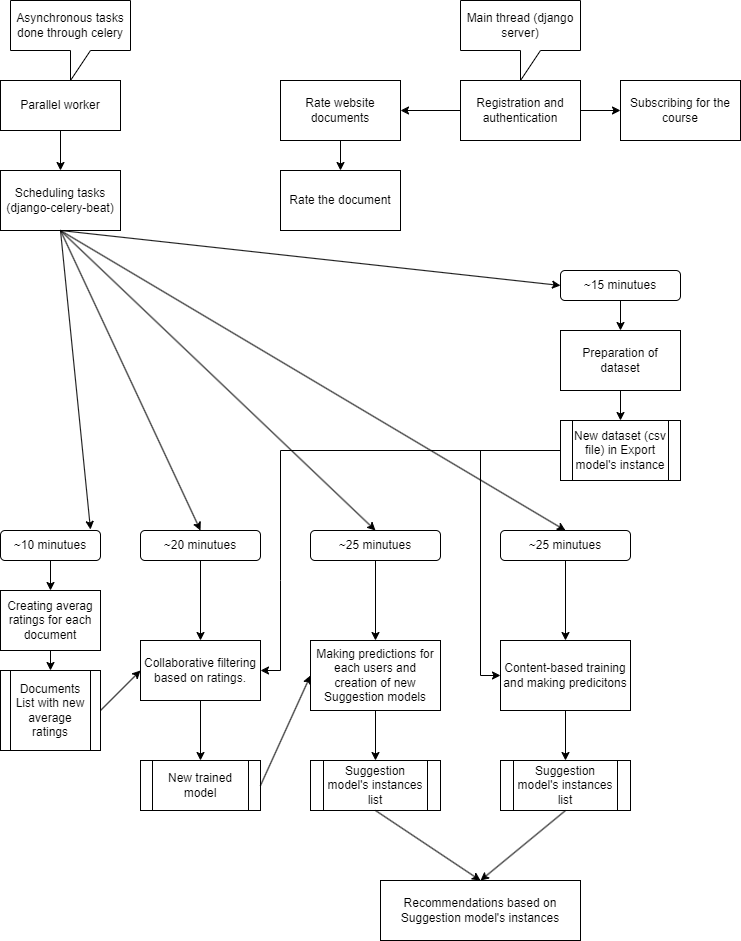

The diagram above was exported from draw.io. Its source (the exported page's mxGraphModel, read from the mxfile embedded in the PNG):
<mxGraphModel dx="1050" dy="618" grid="1" gridSize="10" guides="1" tooltips="1" connect="1" arrows="1" fold="1" page="1" pageScale="1" pageWidth="827" pageHeight="1169" math="0" shadow="0">
  <root>
    <mxCell id="0" />
    <mxCell id="1" parent="0" />
    <mxCell id="u54-PhboPpD-QbUdOWVN-1" value="Registration and authentication" style="rounded=0;whiteSpace=wrap;html=1;" parent="1" vertex="1">
      <mxGeometry x="540" y="120" width="120" height="60" as="geometry" />
    </mxCell>
    <mxCell id="u54-PhboPpD-QbUdOWVN-2" value="Rate website documents" style="rounded=0;whiteSpace=wrap;html=1;" parent="1" vertex="1">
      <mxGeometry x="360" y="120" width="120" height="60" as="geometry" />
    </mxCell>
    <mxCell id="u54-PhboPpD-QbUdOWVN-3" value="Subscribing for the course" style="rounded=0;whiteSpace=wrap;html=1;" parent="1" vertex="1">
      <mxGeometry x="700" y="120" width="120" height="60" as="geometry" />
    </mxCell>
    <mxCell id="u54-PhboPpD-QbUdOWVN-4" value="Rate the document" style="rounded=0;whiteSpace=wrap;html=1;" parent="1" vertex="1">
      <mxGeometry x="360" y="210" width="120" height="60" as="geometry" />
    </mxCell>
    <mxCell id="u54-PhboPpD-QbUdOWVN-5" value="Parallel worker" style="rounded=0;whiteSpace=wrap;html=1;" parent="1" vertex="1">
      <mxGeometry x="80" y="120" width="120" height="50" as="geometry" />
    </mxCell>
    <mxCell id="u54-PhboPpD-QbUdOWVN-6" value="Asynchronous tasks done through celery" style="shape=callout;whiteSpace=wrap;html=1;perimeter=calloutPerimeter;" parent="1" vertex="1">
      <mxGeometry x="90" y="40" width="120" height="80" as="geometry" />
    </mxCell>
    <mxCell id="u54-PhboPpD-QbUdOWVN-8" value="Scheduling tasks (django-celery-beat)" style="rounded=0;whiteSpace=wrap;html=1;" parent="1" vertex="1">
      <mxGeometry x="80" y="210" width="120" height="60" as="geometry" />
    </mxCell>
    <mxCell id="u54-PhboPpD-QbUdOWVN-13" value="~10 minutues" style="rounded=1;whiteSpace=wrap;html=1;" parent="1" vertex="1">
      <mxGeometry x="80" y="570" width="100" height="30" as="geometry" />
    </mxCell>
    <mxCell id="u54-PhboPpD-QbUdOWVN-14" value="~20 minutues" style="rounded=1;whiteSpace=wrap;html=1;" parent="1" vertex="1">
      <mxGeometry x="220" y="570" width="120" height="30" as="geometry" />
    </mxCell>
    <mxCell id="u54-PhboPpD-QbUdOWVN-15" value="~25 minutues" style="rounded=1;whiteSpace=wrap;html=1;" parent="1" vertex="1">
      <mxGeometry x="390" y="570" width="130" height="30" as="geometry" />
    </mxCell>
    <mxCell id="u54-PhboPpD-QbUdOWVN-16" value="~25 minutues" style="rounded=1;whiteSpace=wrap;html=1;" parent="1" vertex="1">
      <mxGeometry x="580" y="570" width="130" height="30" as="geometry" />
    </mxCell>
    <mxCell id="u54-PhboPpD-QbUdOWVN-17" value="Creating averag ratings for each document" style="rounded=0;whiteSpace=wrap;html=1;" parent="1" vertex="1">
      <mxGeometry x="80" y="630" width="100" height="60" as="geometry" />
    </mxCell>
    <mxCell id="u54-PhboPpD-QbUdOWVN-18" value="Documents List with new average ratings" style="shape=process;whiteSpace=wrap;html=1;backgroundOutline=1;" parent="1" vertex="1">
      <mxGeometry x="80" y="710" width="100" height="80" as="geometry" />
    </mxCell>
    <mxCell id="u54-PhboPpD-QbUdOWVN-20" value="" style="endArrow=classic;html=1;rounded=0;exitX=1;exitY=0.5;exitDx=0;exitDy=0;entryX=0;entryY=0.5;entryDx=0;entryDy=0;" parent="1" source="u54-PhboPpD-QbUdOWVN-18" target="u54-PhboPpD-QbUdOWVN-32" edge="1">
      <mxGeometry width="50" height="50" relative="1" as="geometry">
        <mxPoint x="390" y="670" as="sourcePoint" />
        <mxPoint x="220" y="650" as="targetPoint" />
      </mxGeometry>
    </mxCell>
    <mxCell id="u54-PhboPpD-QbUdOWVN-22" value="" style="endArrow=classic;html=1;rounded=0;exitX=0.5;exitY=1;exitDx=0;exitDy=0;entryX=0.5;entryY=0;entryDx=0;entryDy=0;" parent="1" source="u54-PhboPpD-QbUdOWVN-13" target="u54-PhboPpD-QbUdOWVN-17" edge="1">
      <mxGeometry width="50" height="50" relative="1" as="geometry">
        <mxPoint x="390" y="670" as="sourcePoint" />
        <mxPoint x="440" y="620" as="targetPoint" />
      </mxGeometry>
    </mxCell>
    <mxCell id="u54-PhboPpD-QbUdOWVN-24" value="" style="endArrow=classic;html=1;rounded=0;exitX=0.5;exitY=1;exitDx=0;exitDy=0;entryX=0.5;entryY=0;entryDx=0;entryDy=0;" parent="1" source="u54-PhboPpD-QbUdOWVN-17" target="u54-PhboPpD-QbUdOWVN-18" edge="1">
      <mxGeometry width="50" height="50" relative="1" as="geometry">
        <mxPoint x="390" y="670" as="sourcePoint" />
        <mxPoint x="440" y="620" as="targetPoint" />
      </mxGeometry>
    </mxCell>
    <mxCell id="u54-PhboPpD-QbUdOWVN-25" value="" style="endArrow=classic;html=1;rounded=0;exitX=0.5;exitY=1;exitDx=0;exitDy=0;entryX=0.9;entryY=-0.033;entryDx=0;entryDy=0;entryPerimeter=0;" parent="1" source="u54-PhboPpD-QbUdOWVN-8" target="u54-PhboPpD-QbUdOWVN-13" edge="1">
      <mxGeometry width="50" height="50" relative="1" as="geometry">
        <mxPoint x="170" y="350" as="sourcePoint" />
        <mxPoint x="440" y="440" as="targetPoint" />
      </mxGeometry>
    </mxCell>
    <mxCell id="u54-PhboPpD-QbUdOWVN-29" value="" style="endArrow=classic;html=1;rounded=0;entryX=0.5;entryY=0;entryDx=0;entryDy=0;" parent="1" target="u54-PhboPpD-QbUdOWVN-15" edge="1">
      <mxGeometry width="50" height="50" relative="1" as="geometry">
        <mxPoint x="140" y="270" as="sourcePoint" />
        <mxPoint x="440" y="440" as="targetPoint" />
      </mxGeometry>
    </mxCell>
    <mxCell id="u54-PhboPpD-QbUdOWVN-30" value="" style="endArrow=classic;html=1;rounded=0;entryX=0.5;entryY=0;entryDx=0;entryDy=0;" parent="1" target="u54-PhboPpD-QbUdOWVN-14" edge="1">
      <mxGeometry width="50" height="50" relative="1" as="geometry">
        <mxPoint x="140" y="270" as="sourcePoint" />
        <mxPoint x="440" y="440" as="targetPoint" />
      </mxGeometry>
    </mxCell>
    <mxCell id="u54-PhboPpD-QbUdOWVN-31" value="" style="endArrow=classic;html=1;rounded=0;entryX=0.5;entryY=0;entryDx=0;entryDy=0;exitX=0.5;exitY=1;exitDx=0;exitDy=0;" parent="1" source="u54-PhboPpD-QbUdOWVN-8" target="u54-PhboPpD-QbUdOWVN-16" edge="1">
      <mxGeometry width="50" height="50" relative="1" as="geometry">
        <mxPoint x="170" y="350" as="sourcePoint" />
        <mxPoint x="440" y="440" as="targetPoint" />
      </mxGeometry>
    </mxCell>
    <mxCell id="u54-PhboPpD-QbUdOWVN-32" value="Collaborative filtering based on ratings." style="rounded=0;whiteSpace=wrap;html=1;" parent="1" vertex="1">
      <mxGeometry x="220" y="680" width="120" height="60" as="geometry" />
    </mxCell>
    <mxCell id="u54-PhboPpD-QbUdOWVN-33" value="" style="endArrow=classic;html=1;rounded=0;exitX=0.5;exitY=1;exitDx=0;exitDy=0;" parent="1" source="u54-PhboPpD-QbUdOWVN-32" target="u54-PhboPpD-QbUdOWVN-34" edge="1">
      <mxGeometry width="50" height="50" relative="1" as="geometry">
        <mxPoint x="390" y="670" as="sourcePoint" />
        <mxPoint x="280" y="710" as="targetPoint" />
      </mxGeometry>
    </mxCell>
    <mxCell id="u54-PhboPpD-QbUdOWVN-34" value="New trained model" style="shape=process;whiteSpace=wrap;html=1;backgroundOutline=1;" parent="1" vertex="1">
      <mxGeometry x="220" y="800" width="120" height="50" as="geometry" />
    </mxCell>
    <mxCell id="u54-PhboPpD-QbUdOWVN-35" value="" style="endArrow=classic;html=1;rounded=0;exitX=0.5;exitY=1;exitDx=0;exitDy=0;entryX=0.5;entryY=0;entryDx=0;entryDy=0;" parent="1" source="u54-PhboPpD-QbUdOWVN-14" target="u54-PhboPpD-QbUdOWVN-32" edge="1">
      <mxGeometry width="50" height="50" relative="1" as="geometry">
        <mxPoint x="269.5" y="610" as="sourcePoint" />
        <mxPoint x="269.5" y="630" as="targetPoint" />
      </mxGeometry>
    </mxCell>
    <mxCell id="u54-PhboPpD-QbUdOWVN-36" value="" style="endArrow=classic;html=1;rounded=0;entryX=0.5;entryY=0;entryDx=0;entryDy=0;" parent="1" source="u54-PhboPpD-QbUdOWVN-15" target="u54-PhboPpD-QbUdOWVN-38" edge="1">
      <mxGeometry width="50" height="50" relative="1" as="geometry">
        <mxPoint x="413" y="610" as="sourcePoint" />
        <mxPoint x="413" y="630" as="targetPoint" />
      </mxGeometry>
    </mxCell>
    <mxCell id="u54-PhboPpD-QbUdOWVN-37" value="" style="endArrow=classic;html=1;rounded=0;exitX=0.5;exitY=1;exitDx=0;exitDy=0;entryX=0.5;entryY=0;entryDx=0;entryDy=0;" parent="1" source="u54-PhboPpD-QbUdOWVN-16" target="u54-PhboPpD-QbUdOWVN-42" edge="1">
      <mxGeometry width="50" height="50" relative="1" as="geometry">
        <mxPoint x="549.5" y="610" as="sourcePoint" />
        <mxPoint x="630" y="630" as="targetPoint" />
      </mxGeometry>
    </mxCell>
    <mxCell id="u54-PhboPpD-QbUdOWVN-38" value="Making predictions for each users and creation of new Suggestion models" style="rounded=0;whiteSpace=wrap;html=1;" parent="1" vertex="1">
      <mxGeometry x="390" y="680" width="130" height="70" as="geometry" />
    </mxCell>
    <mxCell id="u54-PhboPpD-QbUdOWVN-39" value="" style="endArrow=classic;html=1;rounded=0;exitX=1;exitY=0.5;exitDx=0;exitDy=0;entryX=0;entryY=0.5;entryDx=0;entryDy=0;" parent="1" source="u54-PhboPpD-QbUdOWVN-34" target="u54-PhboPpD-QbUdOWVN-38" edge="1">
      <mxGeometry width="50" height="50" relative="1" as="geometry">
        <mxPoint x="390" y="670" as="sourcePoint" />
        <mxPoint x="440" y="620" as="targetPoint" />
      </mxGeometry>
    </mxCell>
    <mxCell id="u54-PhboPpD-QbUdOWVN-40" value="Suggestion model's instances list" style="shape=process;whiteSpace=wrap;html=1;backgroundOutline=1;" parent="1" vertex="1">
      <mxGeometry x="390" y="800" width="130" height="50" as="geometry" />
    </mxCell>
    <mxCell id="u54-PhboPpD-QbUdOWVN-41" value="Suggestion model's instances list" style="shape=process;whiteSpace=wrap;html=1;backgroundOutline=1;" parent="1" vertex="1">
      <mxGeometry x="580" y="800" width="130" height="50" as="geometry" />
    </mxCell>
    <mxCell id="u54-PhboPpD-QbUdOWVN-42" value="Content-based training and making predicitons" style="rounded=0;whiteSpace=wrap;html=1;" parent="1" vertex="1">
      <mxGeometry x="580" y="680" width="130" height="70" as="geometry" />
    </mxCell>
    <mxCell id="u54-PhboPpD-QbUdOWVN-43" value="" style="endArrow=classic;html=1;rounded=0;entryX=0.5;entryY=0;entryDx=0;entryDy=0;exitX=0.5;exitY=1;exitDx=0;exitDy=0;entryPerimeter=0;" parent="1" source="u54-PhboPpD-QbUdOWVN-42" target="u54-PhboPpD-QbUdOWVN-41" edge="1">
      <mxGeometry width="50" height="50" relative="1" as="geometry">
        <mxPoint x="390" y="670" as="sourcePoint" />
        <mxPoint x="440" y="620" as="targetPoint" />
      </mxGeometry>
    </mxCell>
    <mxCell id="u54-PhboPpD-QbUdOWVN-45" value="" style="endArrow=classic;html=1;rounded=0;exitX=0.5;exitY=1;exitDx=0;exitDy=0;entryX=0.5;entryY=0;entryDx=0;entryDy=0;" parent="1" source="u54-PhboPpD-QbUdOWVN-5" target="u54-PhboPpD-QbUdOWVN-8" edge="1">
      <mxGeometry width="50" height="50" relative="1" as="geometry">
        <mxPoint x="390" y="410" as="sourcePoint" />
        <mxPoint x="440" y="360" as="targetPoint" />
      </mxGeometry>
    </mxCell>
    <mxCell id="u54-PhboPpD-QbUdOWVN-46" value="" style="endArrow=classic;html=1;rounded=0;entryX=0.5;entryY=0;entryDx=0;entryDy=0;exitX=0.5;exitY=1;exitDx=0;exitDy=0;" parent="1" source="u54-PhboPpD-QbUdOWVN-2" target="u54-PhboPpD-QbUdOWVN-4" edge="1">
      <mxGeometry width="50" height="50" relative="1" as="geometry">
        <mxPoint x="390" y="410" as="sourcePoint" />
        <mxPoint x="440" y="360" as="targetPoint" />
      </mxGeometry>
    </mxCell>
    <mxCell id="u54-PhboPpD-QbUdOWVN-49" value="~15 minutues" style="rounded=1;whiteSpace=wrap;html=1;" parent="1" vertex="1">
      <mxGeometry x="640" y="310" width="120" height="30" as="geometry" />
    </mxCell>
    <mxCell id="u54-PhboPpD-QbUdOWVN-50" value="Preparation of dataset" style="rounded=0;whiteSpace=wrap;html=1;" parent="1" vertex="1">
      <mxGeometry x="640" y="370" width="120" height="60" as="geometry" />
    </mxCell>
    <mxCell id="u54-PhboPpD-QbUdOWVN-51" value="New dataset (csv file) in Export model's instance" style="shape=process;whiteSpace=wrap;html=1;backgroundOutline=1;" parent="1" vertex="1">
      <mxGeometry x="640" y="460" width="120" height="60" as="geometry" />
    </mxCell>
    <mxCell id="u54-PhboPpD-QbUdOWVN-52" value="" style="endArrow=classic;html=1;rounded=0;entryX=0.5;entryY=0;entryDx=0;entryDy=0;exitX=0.5;exitY=1;exitDx=0;exitDy=0;" parent="1" source="u54-PhboPpD-QbUdOWVN-49" target="u54-PhboPpD-QbUdOWVN-50" edge="1">
      <mxGeometry width="50" height="50" relative="1" as="geometry">
        <mxPoint x="700" y="400" as="sourcePoint" />
        <mxPoint x="1000" y="400" as="targetPoint" />
      </mxGeometry>
    </mxCell>
    <mxCell id="u54-PhboPpD-QbUdOWVN-54" value="" style="endArrow=classic;html=1;rounded=0;entryX=0.5;entryY=0;entryDx=0;entryDy=0;" parent="1" source="u54-PhboPpD-QbUdOWVN-50" target="u54-PhboPpD-QbUdOWVN-51" edge="1">
      <mxGeometry width="50" height="50" relative="1" as="geometry">
        <mxPoint x="700" y="470" as="sourcePoint" />
        <mxPoint x="699.5" y="490" as="targetPoint" />
      </mxGeometry>
    </mxCell>
    <mxCell id="u54-PhboPpD-QbUdOWVN-55" value="" style="endArrow=classic;html=1;rounded=0;exitX=0.5;exitY=1;exitDx=0;exitDy=0;entryX=0.5;entryY=0;entryDx=0;entryDy=0;" parent="1" source="u54-PhboPpD-QbUdOWVN-38" target="u54-PhboPpD-QbUdOWVN-40" edge="1">
      <mxGeometry width="50" height="50" relative="1" as="geometry">
        <mxPoint x="390" y="590" as="sourcePoint" />
        <mxPoint x="440" y="540" as="targetPoint" />
      </mxGeometry>
    </mxCell>
    <mxCell id="u54-PhboPpD-QbUdOWVN-57" value="" style="endArrow=classic;html=1;rounded=0;exitX=0;exitY=0.5;exitDx=0;exitDy=0;entryX=1;entryY=0.5;entryDx=0;entryDy=0;" parent="1" source="u54-PhboPpD-QbUdOWVN-51" target="u54-PhboPpD-QbUdOWVN-32" edge="1">
      <mxGeometry width="50" height="50" relative="1" as="geometry">
        <mxPoint x="390" y="590" as="sourcePoint" />
        <mxPoint x="340" y="710" as="targetPoint" />
        <Array as="points">
          <mxPoint x="360" y="490" />
          <mxPoint x="360" y="620" />
          <mxPoint x="360" y="710" />
        </Array>
      </mxGeometry>
    </mxCell>
    <mxCell id="u54-PhboPpD-QbUdOWVN-58" value="" style="endArrow=classic;html=1;rounded=0;exitX=0;exitY=0.5;exitDx=0;exitDy=0;entryX=0;entryY=0.5;entryDx=0;entryDy=0;" parent="1" source="u54-PhboPpD-QbUdOWVN-51" target="u54-PhboPpD-QbUdOWVN-42" edge="1">
      <mxGeometry width="50" height="50" relative="1" as="geometry">
        <mxPoint x="390" y="590" as="sourcePoint" />
        <mxPoint x="440" y="540" as="targetPoint" />
        <Array as="points">
          <mxPoint x="560" y="490" />
          <mxPoint x="560" y="715" />
        </Array>
      </mxGeometry>
    </mxCell>
    <mxCell id="u54-PhboPpD-QbUdOWVN-60" value="" style="endArrow=classic;html=1;rounded=0;exitX=0.5;exitY=1;exitDx=0;exitDy=0;entryX=0;entryY=0.5;entryDx=0;entryDy=0;" parent="1" source="u54-PhboPpD-QbUdOWVN-8" target="u54-PhboPpD-QbUdOWVN-49" edge="1">
      <mxGeometry width="50" height="50" relative="1" as="geometry">
        <mxPoint x="170" y="350" as="sourcePoint" />
        <mxPoint x="440" y="440" as="targetPoint" />
      </mxGeometry>
    </mxCell>
    <mxCell id="u54-PhboPpD-QbUdOWVN-62" value="" style="endArrow=classic;html=1;rounded=0;exitX=0;exitY=0.5;exitDx=0;exitDy=0;entryX=1;entryY=0.5;entryDx=0;entryDy=0;" parent="1" source="u54-PhboPpD-QbUdOWVN-1" target="u54-PhboPpD-QbUdOWVN-2" edge="1">
      <mxGeometry width="50" height="50" relative="1" as="geometry">
        <mxPoint x="390" y="210" as="sourcePoint" />
        <mxPoint x="440" y="160" as="targetPoint" />
      </mxGeometry>
    </mxCell>
    <mxCell id="u54-PhboPpD-QbUdOWVN-64" value="" style="endArrow=classic;html=1;rounded=0;exitX=1;exitY=0.5;exitDx=0;exitDy=0;entryX=0;entryY=0.5;entryDx=0;entryDy=0;" parent="1" source="u54-PhboPpD-QbUdOWVN-1" target="u54-PhboPpD-QbUdOWVN-3" edge="1">
      <mxGeometry width="50" height="50" relative="1" as="geometry">
        <mxPoint x="550" y="160" as="sourcePoint" />
        <mxPoint x="490" y="160" as="targetPoint" />
      </mxGeometry>
    </mxCell>
    <mxCell id="u54-PhboPpD-QbUdOWVN-65" value="Main thread (django server)" style="shape=callout;whiteSpace=wrap;html=1;perimeter=calloutPerimeter;" parent="1" vertex="1">
      <mxGeometry x="540" y="40" width="120" height="80" as="geometry" />
    </mxCell>
    <mxCell id="u54-PhboPpD-QbUdOWVN-67" value="Recommendations based on Suggestion model's instances" style="rounded=0;whiteSpace=wrap;html=1;" parent="1" vertex="1">
      <mxGeometry x="460" y="920" width="200" height="60" as="geometry" />
    </mxCell>
    <mxCell id="u54-PhboPpD-QbUdOWVN-68" value="" style="endArrow=classic;html=1;rounded=0;exitX=0.5;exitY=1;exitDx=0;exitDy=0;entryX=0.5;entryY=0;entryDx=0;entryDy=0;" parent="1" source="u54-PhboPpD-QbUdOWVN-40" target="u54-PhboPpD-QbUdOWVN-67" edge="1">
      <mxGeometry width="50" height="50" relative="1" as="geometry">
        <mxPoint x="390" y="810" as="sourcePoint" />
        <mxPoint x="440" y="760" as="targetPoint" />
      </mxGeometry>
    </mxCell>
    <mxCell id="u54-PhboPpD-QbUdOWVN-69" value="" style="endArrow=classic;html=1;rounded=0;exitX=0.5;exitY=1;exitDx=0;exitDy=0;entryX=0.5;entryY=0;entryDx=0;entryDy=0;" parent="1" source="u54-PhboPpD-QbUdOWVN-41" target="u54-PhboPpD-QbUdOWVN-67" edge="1">
      <mxGeometry width="50" height="50" relative="1" as="geometry">
        <mxPoint x="465" y="860" as="sourcePoint" />
        <mxPoint x="420" y="920" as="targetPoint" />
      </mxGeometry>
    </mxCell>
  </root>
</mxGraphModel>